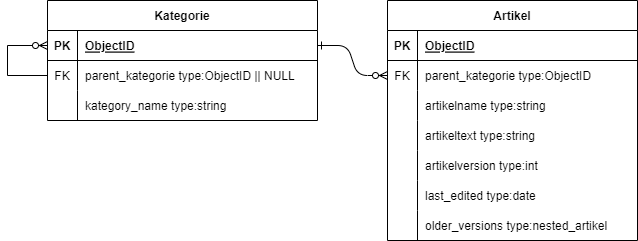

The diagram above was exported from draw.io. Its source (the exported page's mxGraphModel, read from the mxfile embedded in the PNG):
<mxGraphModel dx="1422" dy="762" grid="1" gridSize="10" guides="1" tooltips="1" connect="1" arrows="1" fold="1" page="1" pageScale="1" pageWidth="850" pageHeight="1100" math="0" shadow="0" extFonts="Permanent Marker^https://fonts.googleapis.com/css?family=Permanent+Marker">
  <root>
    <mxCell id="0" />
    <mxCell id="1" parent="0" />
    <mxCell id="C-vyLk0tnHw3VtMMgP7b-1" value="" style="edgeStyle=entityRelationEdgeStyle;endArrow=ERzeroToMany;startArrow=ERone;endFill=1;startFill=0;" parent="1" source="C-vyLk0tnHw3VtMMgP7b-24" target="C-vyLk0tnHw3VtMMgP7b-6" edge="1">
      <mxGeometry width="100" height="100" relative="1" as="geometry">
        <mxPoint x="340" y="720" as="sourcePoint" />
        <mxPoint x="440" y="620" as="targetPoint" />
      </mxGeometry>
    </mxCell>
    <mxCell id="C-vyLk0tnHw3VtMMgP7b-2" value="Artikel" style="shape=table;startSize=30;container=1;collapsible=1;childLayout=tableLayout;fixedRows=1;rowLines=0;fontStyle=1;align=center;resizeLast=1;" parent="1" vertex="1">
      <mxGeometry x="490" y="110" width="250" height="240" as="geometry" />
    </mxCell>
    <mxCell id="C-vyLk0tnHw3VtMMgP7b-3" value="" style="shape=partialRectangle;collapsible=0;dropTarget=0;pointerEvents=0;fillColor=none;points=[[0,0.5],[1,0.5]];portConstraint=eastwest;top=0;left=0;right=0;bottom=1;" parent="C-vyLk0tnHw3VtMMgP7b-2" vertex="1">
      <mxGeometry y="30" width="250" height="30" as="geometry" />
    </mxCell>
    <mxCell id="C-vyLk0tnHw3VtMMgP7b-4" value="PK" style="shape=partialRectangle;overflow=hidden;connectable=0;fillColor=none;top=0;left=0;bottom=0;right=0;fontStyle=1;" parent="C-vyLk0tnHw3VtMMgP7b-3" vertex="1">
      <mxGeometry width="30" height="30" as="geometry">
        <mxRectangle width="30" height="30" as="alternateBounds" />
      </mxGeometry>
    </mxCell>
    <mxCell id="C-vyLk0tnHw3VtMMgP7b-5" value="ObjectID" style="shape=partialRectangle;overflow=hidden;connectable=0;fillColor=none;top=0;left=0;bottom=0;right=0;align=left;spacingLeft=6;fontStyle=5;" parent="C-vyLk0tnHw3VtMMgP7b-3" vertex="1">
      <mxGeometry x="30" width="220" height="30" as="geometry">
        <mxRectangle width="220" height="30" as="alternateBounds" />
      </mxGeometry>
    </mxCell>
    <mxCell id="C-vyLk0tnHw3VtMMgP7b-6" value="" style="shape=partialRectangle;collapsible=0;dropTarget=0;pointerEvents=0;fillColor=none;points=[[0,0.5],[1,0.5]];portConstraint=eastwest;top=0;left=0;right=0;bottom=0;" parent="C-vyLk0tnHw3VtMMgP7b-2" vertex="1">
      <mxGeometry y="60" width="250" height="30" as="geometry" />
    </mxCell>
    <mxCell id="C-vyLk0tnHw3VtMMgP7b-7" value="FK" style="shape=partialRectangle;overflow=hidden;connectable=0;fillColor=none;top=0;left=0;bottom=0;right=0;" parent="C-vyLk0tnHw3VtMMgP7b-6" vertex="1">
      <mxGeometry width="30" height="30" as="geometry">
        <mxRectangle width="30" height="30" as="alternateBounds" />
      </mxGeometry>
    </mxCell>
    <mxCell id="C-vyLk0tnHw3VtMMgP7b-8" value="parent_kategorie type:ObjectID" style="shape=partialRectangle;overflow=hidden;connectable=0;fillColor=none;top=0;left=0;bottom=0;right=0;align=left;spacingLeft=6;" parent="C-vyLk0tnHw3VtMMgP7b-6" vertex="1">
      <mxGeometry x="30" width="220" height="30" as="geometry">
        <mxRectangle width="220" height="30" as="alternateBounds" />
      </mxGeometry>
    </mxCell>
    <mxCell id="C-vyLk0tnHw3VtMMgP7b-9" value="" style="shape=partialRectangle;collapsible=0;dropTarget=0;pointerEvents=0;fillColor=none;points=[[0,0.5],[1,0.5]];portConstraint=eastwest;top=0;left=0;right=0;bottom=0;" parent="C-vyLk0tnHw3VtMMgP7b-2" vertex="1">
      <mxGeometry y="90" width="250" height="30" as="geometry" />
    </mxCell>
    <mxCell id="C-vyLk0tnHw3VtMMgP7b-10" value="" style="shape=partialRectangle;overflow=hidden;connectable=0;fillColor=none;top=0;left=0;bottom=0;right=0;" parent="C-vyLk0tnHw3VtMMgP7b-9" vertex="1">
      <mxGeometry width="30" height="30" as="geometry">
        <mxRectangle width="30" height="30" as="alternateBounds" />
      </mxGeometry>
    </mxCell>
    <mxCell id="C-vyLk0tnHw3VtMMgP7b-11" value="artikelname type:string" style="shape=partialRectangle;overflow=hidden;connectable=0;fillColor=none;top=0;left=0;bottom=0;right=0;align=left;spacingLeft=6;" parent="C-vyLk0tnHw3VtMMgP7b-9" vertex="1">
      <mxGeometry x="30" width="220" height="30" as="geometry">
        <mxRectangle width="220" height="30" as="alternateBounds" />
      </mxGeometry>
    </mxCell>
    <mxCell id="4aHpNI7CsOjyoQwGaD3B-6" style="shape=partialRectangle;collapsible=0;dropTarget=0;pointerEvents=0;fillColor=none;points=[[0,0.5],[1,0.5]];portConstraint=eastwest;top=0;left=0;right=0;bottom=0;" vertex="1" parent="C-vyLk0tnHw3VtMMgP7b-2">
      <mxGeometry y="120" width="250" height="30" as="geometry" />
    </mxCell>
    <mxCell id="4aHpNI7CsOjyoQwGaD3B-7" style="shape=partialRectangle;overflow=hidden;connectable=0;fillColor=none;top=0;left=0;bottom=0;right=0;" vertex="1" parent="4aHpNI7CsOjyoQwGaD3B-6">
      <mxGeometry width="30" height="30" as="geometry">
        <mxRectangle width="30" height="30" as="alternateBounds" />
      </mxGeometry>
    </mxCell>
    <mxCell id="4aHpNI7CsOjyoQwGaD3B-8" value="artikeltext type:string" style="shape=partialRectangle;overflow=hidden;connectable=0;fillColor=none;top=0;left=0;bottom=0;right=0;align=left;spacingLeft=6;" vertex="1" parent="4aHpNI7CsOjyoQwGaD3B-6">
      <mxGeometry x="30" width="220" height="30" as="geometry">
        <mxRectangle width="220" height="30" as="alternateBounds" />
      </mxGeometry>
    </mxCell>
    <mxCell id="4aHpNI7CsOjyoQwGaD3B-12" style="shape=partialRectangle;collapsible=0;dropTarget=0;pointerEvents=0;fillColor=none;points=[[0,0.5],[1,0.5]];portConstraint=eastwest;top=0;left=0;right=0;bottom=0;" vertex="1" parent="C-vyLk0tnHw3VtMMgP7b-2">
      <mxGeometry y="150" width="250" height="30" as="geometry" />
    </mxCell>
    <mxCell id="4aHpNI7CsOjyoQwGaD3B-13" style="shape=partialRectangle;overflow=hidden;connectable=0;fillColor=none;top=0;left=0;bottom=0;right=0;" vertex="1" parent="4aHpNI7CsOjyoQwGaD3B-12">
      <mxGeometry width="30" height="30" as="geometry">
        <mxRectangle width="30" height="30" as="alternateBounds" />
      </mxGeometry>
    </mxCell>
    <mxCell id="4aHpNI7CsOjyoQwGaD3B-14" value="artikelversion type:int" style="shape=partialRectangle;overflow=hidden;connectable=0;fillColor=none;top=0;left=0;bottom=0;right=0;align=left;spacingLeft=6;" vertex="1" parent="4aHpNI7CsOjyoQwGaD3B-12">
      <mxGeometry x="30" width="220" height="30" as="geometry">
        <mxRectangle width="220" height="30" as="alternateBounds" />
      </mxGeometry>
    </mxCell>
    <mxCell id="4aHpNI7CsOjyoQwGaD3B-18" style="shape=partialRectangle;collapsible=0;dropTarget=0;pointerEvents=0;fillColor=none;points=[[0,0.5],[1,0.5]];portConstraint=eastwest;top=0;left=0;right=0;bottom=0;" vertex="1" parent="C-vyLk0tnHw3VtMMgP7b-2">
      <mxGeometry y="180" width="250" height="30" as="geometry" />
    </mxCell>
    <mxCell id="4aHpNI7CsOjyoQwGaD3B-19" style="shape=partialRectangle;overflow=hidden;connectable=0;fillColor=none;top=0;left=0;bottom=0;right=0;" vertex="1" parent="4aHpNI7CsOjyoQwGaD3B-18">
      <mxGeometry width="30" height="30" as="geometry">
        <mxRectangle width="30" height="30" as="alternateBounds" />
      </mxGeometry>
    </mxCell>
    <mxCell id="4aHpNI7CsOjyoQwGaD3B-20" value="last_edited type:date" style="shape=partialRectangle;overflow=hidden;connectable=0;fillColor=none;top=0;left=0;bottom=0;right=0;align=left;spacingLeft=6;" vertex="1" parent="4aHpNI7CsOjyoQwGaD3B-18">
      <mxGeometry x="30" width="220" height="30" as="geometry">
        <mxRectangle width="220" height="30" as="alternateBounds" />
      </mxGeometry>
    </mxCell>
    <mxCell id="4aHpNI7CsOjyoQwGaD3B-15" style="shape=partialRectangle;collapsible=0;dropTarget=0;pointerEvents=0;fillColor=none;points=[[0,0.5],[1,0.5]];portConstraint=eastwest;top=0;left=0;right=0;bottom=0;" vertex="1" parent="C-vyLk0tnHw3VtMMgP7b-2">
      <mxGeometry y="210" width="250" height="30" as="geometry" />
    </mxCell>
    <mxCell id="4aHpNI7CsOjyoQwGaD3B-16" style="shape=partialRectangle;overflow=hidden;connectable=0;fillColor=none;top=0;left=0;bottom=0;right=0;" vertex="1" parent="4aHpNI7CsOjyoQwGaD3B-15">
      <mxGeometry width="30" height="30" as="geometry">
        <mxRectangle width="30" height="30" as="alternateBounds" />
      </mxGeometry>
    </mxCell>
    <mxCell id="4aHpNI7CsOjyoQwGaD3B-17" value="older_versions type:nested_artikel" style="shape=partialRectangle;overflow=hidden;connectable=0;fillColor=none;top=0;left=0;bottom=0;right=0;align=left;spacingLeft=6;" vertex="1" parent="4aHpNI7CsOjyoQwGaD3B-15">
      <mxGeometry x="30" width="220" height="30" as="geometry">
        <mxRectangle width="220" height="30" as="alternateBounds" />
      </mxGeometry>
    </mxCell>
    <mxCell id="C-vyLk0tnHw3VtMMgP7b-23" value="Kategorie" style="shape=table;startSize=30;container=1;collapsible=1;childLayout=tableLayout;fixedRows=1;rowLines=0;fontStyle=1;align=center;resizeLast=1;" parent="1" vertex="1">
      <mxGeometry x="150" y="110" width="270" height="120" as="geometry">
        <mxRectangle x="150" y="110" width="90" height="30" as="alternateBounds" />
      </mxGeometry>
    </mxCell>
    <mxCell id="C-vyLk0tnHw3VtMMgP7b-24" value="" style="shape=partialRectangle;collapsible=0;dropTarget=0;pointerEvents=0;fillColor=none;points=[[0,0.5],[1,0.5]];portConstraint=eastwest;top=0;left=0;right=0;bottom=1;" parent="C-vyLk0tnHw3VtMMgP7b-23" vertex="1">
      <mxGeometry y="30" width="270" height="30" as="geometry" />
    </mxCell>
    <mxCell id="C-vyLk0tnHw3VtMMgP7b-25" value="PK" style="shape=partialRectangle;overflow=hidden;connectable=0;fillColor=none;top=0;left=0;bottom=0;right=0;fontStyle=1;" parent="C-vyLk0tnHw3VtMMgP7b-24" vertex="1">
      <mxGeometry width="30" height="30" as="geometry">
        <mxRectangle width="30" height="30" as="alternateBounds" />
      </mxGeometry>
    </mxCell>
    <mxCell id="C-vyLk0tnHw3VtMMgP7b-26" value="ObjectID" style="shape=partialRectangle;overflow=hidden;connectable=0;fillColor=none;top=0;left=0;bottom=0;right=0;align=left;spacingLeft=6;fontStyle=5;" parent="C-vyLk0tnHw3VtMMgP7b-24" vertex="1">
      <mxGeometry x="30" width="240" height="30" as="geometry">
        <mxRectangle width="240" height="30" as="alternateBounds" />
      </mxGeometry>
    </mxCell>
    <mxCell id="C-vyLk0tnHw3VtMMgP7b-27" value="" style="shape=partialRectangle;collapsible=0;dropTarget=0;pointerEvents=0;fillColor=none;points=[[0,0.5],[1,0.5]];portConstraint=eastwest;top=0;left=0;right=0;bottom=0;" parent="C-vyLk0tnHw3VtMMgP7b-23" vertex="1">
      <mxGeometry y="60" width="270" height="30" as="geometry" />
    </mxCell>
    <mxCell id="C-vyLk0tnHw3VtMMgP7b-28" value="FK" style="shape=partialRectangle;overflow=hidden;connectable=0;fillColor=none;top=0;left=0;bottom=0;right=0;" parent="C-vyLk0tnHw3VtMMgP7b-27" vertex="1">
      <mxGeometry width="30" height="30" as="geometry">
        <mxRectangle width="30" height="30" as="alternateBounds" />
      </mxGeometry>
    </mxCell>
    <mxCell id="C-vyLk0tnHw3VtMMgP7b-29" value="parent_kategorie type:ObjectID || NULL" style="shape=partialRectangle;overflow=hidden;connectable=0;fillColor=none;top=0;left=0;bottom=0;right=0;align=left;spacingLeft=6;" parent="C-vyLk0tnHw3VtMMgP7b-27" vertex="1">
      <mxGeometry x="30" width="240" height="30" as="geometry">
        <mxRectangle width="240" height="30" as="alternateBounds" />
      </mxGeometry>
    </mxCell>
    <mxCell id="4aHpNI7CsOjyoQwGaD3B-3" style="shape=partialRectangle;collapsible=0;dropTarget=0;pointerEvents=0;fillColor=none;points=[[0,0.5],[1,0.5]];portConstraint=eastwest;top=0;left=0;right=0;bottom=0;" vertex="1" parent="C-vyLk0tnHw3VtMMgP7b-23">
      <mxGeometry y="90" width="270" height="30" as="geometry" />
    </mxCell>
    <mxCell id="4aHpNI7CsOjyoQwGaD3B-4" style="shape=partialRectangle;overflow=hidden;connectable=0;fillColor=none;top=0;left=0;bottom=0;right=0;" vertex="1" parent="4aHpNI7CsOjyoQwGaD3B-3">
      <mxGeometry width="30" height="30" as="geometry">
        <mxRectangle width="30" height="30" as="alternateBounds" />
      </mxGeometry>
    </mxCell>
    <mxCell id="4aHpNI7CsOjyoQwGaD3B-5" value="kategory_name type:string" style="shape=partialRectangle;overflow=hidden;connectable=0;fillColor=none;top=0;left=0;bottom=0;right=0;align=left;spacingLeft=6;" vertex="1" parent="4aHpNI7CsOjyoQwGaD3B-3">
      <mxGeometry x="30" width="240" height="30" as="geometry">
        <mxRectangle width="240" height="30" as="alternateBounds" />
      </mxGeometry>
    </mxCell>
    <mxCell id="4aHpNI7CsOjyoQwGaD3B-22" value="" style="edgeStyle=elbowEdgeStyle;fontSize=12;html=1;endArrow=ERzeroToMany;endFill=1;rounded=0;strokeColor=default;exitX=0;exitY=0.5;exitDx=0;exitDy=0;entryX=0;entryY=0.5;entryDx=0;entryDy=0;" edge="1" parent="C-vyLk0tnHw3VtMMgP7b-23" source="C-vyLk0tnHw3VtMMgP7b-27" target="C-vyLk0tnHw3VtMMgP7b-24">
      <mxGeometry width="100" height="100" relative="1" as="geometry">
        <mxPoint x="-40" y="90" as="sourcePoint" />
        <mxPoint x="-10" y="50" as="targetPoint" />
        <Array as="points">
          <mxPoint x="-40" y="60" />
        </Array>
      </mxGeometry>
    </mxCell>
  </root>
</mxGraphModel>